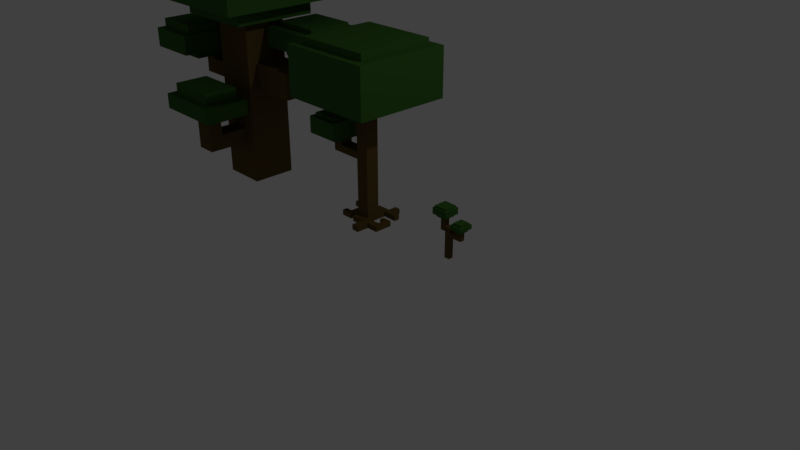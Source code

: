 # Source: cube-tree-large.blend  (saved by Blender 2.78.0; exported with 4.5.12 LTS)
import bpy
from mathutils import Matrix  # noqa: F401  (used for matrix-valued properties, if any)

bpy.ops.wm.read_factory_settings(use_empty=True)
scene = bpy.context.scene
scene.name = 'Scene'

# ---- collections
col_collection_1 = bpy.data.collections.new('Collection 1'); scene.collection.children.link(col_collection_1)

# ---- materials (node trees are filled in below, after node groups)
mat_trunk = bpy.data.materials.new('Trunk')
mat_trunk.alpha_threshold = 0.0
mat_trunk.use_transparent_shadow = False
mat_trunk.diffuse_color = (0.1193, 0.07729, 0.02216, 1.0)
mat_trunk.roughness = 0.5
mat_leaves = bpy.data.materials.new('Leaves')
mat_leaves.alpha_threshold = 0.0
mat_leaves.use_transparent_shadow = False
mat_leaves.diffuse_color = (0.04217, 0.1282, 0.02243, 1.0)
mat_leaves.roughness = 0.5

# ---- material node trees

# ---- world
world_world = bpy.data.worlds.new('World'); scene.world = world_world
world_world.color = (0.05088, 0.05088, 0.05088)
world_world.use_sun_shadow = False
world_world.sun_shadow_jitter_overblur = 0.0
world_world.cycles.sampling_method = 'MANUAL'

# ---- cameras
cam_camera = bpy.data.cameras.new('Camera')
cam_camera.clip_end = 100.0
cam_camera.lens = 35.0
cam_camera.sensor_width = 32.0
cam_camera.sensor_height = 18.0
cam_camera.ortho_scale = 7.314
cam_camera.dof.focus_distance = 0.0
cam_camera.dof.aperture_fstop = 128.0

# ---- lights
light_lamp = bpy.data.lights.new('Lamp', 'POINT')
light_lamp.transmission_factor = 0.0
light_lamp.cutoff_distance = 30.0
light_lamp.energy = 100.0
light_lamp.shadow_buffer_clip_start = 1.001
light_lamp.shadow_soft_size = 0.1
light_lamp.shadow_maximum_resolution = 0.006
light_lamp.use_absolute_resolution = True

# ---- meshes
me_cube_013 = bpy.data.meshes.new('Cube.013')
me_cube_013.from_pydata([(0.6271, -0.6188, 0.9044), (0.6271, -0.6188, 1.565), (-0.5675, -0.6188, 1.565), (-0.5675, -0.6188, 0.9044), (-0.5675, 0.5748, 1.565), (-0.5675, 0.5748, 0.9044), (-0.5678, -0.6188, 2.957), (-0.5678, 0.575, 2.957), (0.6274, -0.6188, 2.957), (0.6274, 0.575, 2.957), (0.307, -0.6187, 1.03), (0.307, -0.6187, 1.439), (-0.2475, -0.6187, 1.439), (-0.2475, -0.6187, 1.03), (0.307, -1.389, 1.03), (0.307, -1.389, 1.439), (-0.2475, -1.389, 1.439), (-0.2475, -1.389, 1.03), (0.307, -1.748, 1.03), (0.307, -1.748, 1.439), (-0.2475, -1.748, 1.439), (-0.2475, -1.748, 1.03), (0.307, -1.389, 1.838), (-0.2475, -1.389, 1.838), (0.307, -1.748, 1.838), (-0.2475, -1.748, 1.838), (0.6274, 0.575, 2.53), (0.6274, -0.6188, 2.53), (-0.5678, -0.6188, 2.53), (-0.5678, 0.575, 2.53), (0.6271, 0.5748, -0.05444), (0.6271, 0.5748, 0.9044), (0.6271, 0.5748, 1.565), (-0.5675, 0.5748, -0.05444), (-0.5675, -0.6188, -0.05444), (0.6271, -0.6188, -0.05444), (0.6271, -0.3492, 1.565), (0.6271, 0.3051, 1.565), (0.6271, -0.3492, 0.9044), (0.6271, 0.3051, 0.9044), (-0.5675, -0.3492, -0.05444), (-0.5675, 0.3051, -0.05444), (0.6271, 0.3051, -0.05444), (0.6271, -0.3492, -0.05444), (-0.5675, -0.3492, 1.565), (-0.5675, 0.3051, 1.565), (-0.5678, -0.3491, 2.53), (-0.5678, 0.3054, 2.53), (1.909, 0.575, 2.53), (0.6274, -0.3491, 2.957), (0.6274, 0.3054, 2.53), (0.6274, -0.3491, 2.53), (-0.5678, -0.3491, 2.957), (-0.5678, 0.3054, 2.957), (-0.5675, -0.3492, 0.9044), (-0.5675, 0.3051, 0.9044), (-1.481, -0.3491, 2.53), (-1.481, 0.3054, 2.53), (-1.481, -0.3491, 2.957), (-1.481, 0.3054, 2.957), (-1.785, -0.3491, 2.53), (-1.785, 0.3054, 2.53), (-1.785, -0.3491, 2.957), (-1.785, 0.3054, 2.957), (-1.481, -0.3491, 3.102), (-1.481, 0.3054, 3.102), (-1.785, -0.3491, 3.102), (-1.785, 0.3054, 3.102), (0.6274, 0.575, 3.238), (-0.5678, 0.575, 3.238), (0.6274, -0.6188, 3.238), (-0.5678, -0.6188, 3.238), (0.6274, -0.3491, 3.238), (-0.5678, 0.3054, 3.238), (0.6274, 0.3054, 3.238), (-0.5678, -0.3491, 3.238), (1.352, 0.575, 2.53), (1.352, 0.575, 2.957), (1.352, 1.084, 2.53), (1.352, -0.3491, 2.957), (1.352, 0.3054, 2.53), (1.352, -0.3491, 2.53), (1.352, 0.3054, 3.238), (1.352, 0.575, 3.238), (1.352, -0.3491, 3.238), (1.909, 0.575, 2.957), (1.909, 0.3054, 2.957), (1.909, -0.3491, 2.957), (1.909, 0.3054, 2.53), (1.909, -0.3491, 2.53), (1.909, 0.3054, 3.238), (1.909, 0.575, 3.238), (1.909, -0.3491, 3.238), (1.352, 1.084, 2.957), (1.909, 1.084, 3.238), (1.352, 1.084, 3.238), (1.909, 1.084, 2.53), (1.909, 1.084, 2.957), (1.909, 0.575, 3.423), (1.352, 0.575, 3.423), (1.909, 1.084, 3.423), (1.352, 1.084, 3.423), (0.6274, 0.575, 4.373), (-0.5678, 0.575, 4.373), (0.6274, -0.6188, 4.373), (-0.5678, -0.6188, 4.373), (0.6274, -0.3491, 4.373), (-0.5678, 0.3054, 4.373), (0.6274, 0.3054, 4.373), (-0.5678, -0.3491, 4.373), (1.161, 1.108, 4.421), (-1.101, 1.108, 4.421), (1.161, -1.152, 4.421), (-1.101, -1.152, 4.421), (1.161, -0.6413, 4.421), (-1.101, 0.5977, 4.421), (1.161, 0.5977, 4.421), (-1.101, -0.6413, 4.421), (1.161, 1.108, 4.9), (-1.101, 1.108, 4.9), (1.161, -1.152, 4.9), (-1.101, -1.152, 4.9), (1.161, -0.6413, 4.9), (-1.101, 0.5977, 4.9), (1.161, 0.5977, 4.9), (-1.101, -0.6413, 4.9), (1.898, 1.844, 4.9), (-1.838, 1.844, 4.9), (1.898, -1.888, 4.9), (-1.838, -1.888, 4.9), (1.898, -1.045, 4.9), (-1.838, 1.001, 4.9), (1.898, 1.001, 4.9), (-1.838, -1.045, 4.9), (1.898, 1.844, 6.304), (-1.838, 1.844, 6.304), (1.898, -1.888, 6.304), (-1.838, -1.888, 6.304), (1.898, -1.045, 6.304), (-1.838, 1.001, 6.304), (1.898, 1.001, 6.304), (-1.838, -1.045, 6.304), (1.594, 1.54, 6.322), (-1.534, 1.54, 6.322), (1.594, -1.584, 6.322), (-1.534, -1.584, 6.322), (1.594, -0.8784, 6.322), (-1.534, 0.8348, 6.322), (1.594, 0.8348, 6.322), (-1.534, -0.8784, 6.322), (1.594, 1.54, 6.681), (-1.534, 1.54, 6.681), (1.594, -1.584, 6.681), (-1.534, -1.584, 6.681), (1.594, -0.8784, 6.681), (-1.534, 0.8348, 6.681), (1.594, 0.8348, 6.681), (-1.534, -0.8784, 6.681), (-1.184, -0.9881, 3.127), (-1.184, 0.9445, 3.127), (-2.083, -0.9881, 3.127), (-2.083, 0.9445, 3.127), (-1.184, -0.9881, 3.333), (-1.184, 0.9445, 3.333), (-2.083, -0.9881, 3.333), (-2.083, 0.9445, 3.333), (-0.9474, -1.497, 3.35), (-0.9474, 1.453, 3.35), (-2.319, -1.497, 3.35), (-2.319, 1.453, 3.35), (-0.9474, -1.497, 3.87), (-0.9474, 1.453, 3.87), (-2.319, -1.497, 3.87), (-2.319, 1.453, 3.87), (-1.04, -1.297, 3.887), (-1.04, 1.253, 3.887), (-2.226, -1.297, 3.887), (-2.226, 1.253, 3.887), (-1.04, -1.297, 4.11), (-1.04, 1.253, 4.11), (-2.226, -1.297, 4.11), (-2.226, 1.253, 4.11), (2.189, 0.3193, 3.448), (1.073, 0.3193, 3.448), (2.189, 1.34, 3.448), (1.073, 1.34, 3.448), (2.189, 0.3193, 3.654), (1.073, 0.3193, 3.654), (2.189, 1.34, 3.654), (1.073, 1.34, 3.654), (2.544, -0.005314, 3.663), (0.7181, -0.005313, 3.663), (2.544, 1.665, 3.663), (0.7181, 1.665, 3.663), (2.544, -0.005314, 4.191), (0.7181, -0.005313, 4.191), (2.544, 1.665, 4.191), (0.7181, 1.665, 4.191), (2.544, -0.005314, 4.191), (0.7181, -0.005313, 4.191), (2.544, 1.665, 4.191), (0.7181, 1.665, 4.191), (2.292, 0.2245, 4.199), (0.9694, 0.2245, 4.199), (2.292, 1.435, 4.199), (0.9694, 1.435, 4.199), (2.292, 0.2245, 4.332), (0.9694, 0.2245, 4.332), (2.292, 1.435, 4.332), (0.9694, 1.435, 4.332), (0.5347, -1.241, 1.879), (-0.4751, -1.241, 1.879), (0.5347, -1.896, 1.879), (-0.4751, -1.896, 1.879), (0.5347, -1.241, 2.052), (-0.4751, -1.241, 2.052), (0.5347, -1.896, 2.052), (-0.4751, -1.896, 2.052), (0.9785, -0.9539, 2.069), (-0.919, -0.9539, 2.069), (0.9785, -2.183, 2.069), (-0.919, -2.183, 2.069), (0.9785, -0.9539, 2.482), (-0.919, -0.9539, 2.482), (0.9785, -2.183, 2.482), (-0.919, -2.183, 2.482), (0.7349, -1.112, 2.482), (-0.6753, -1.112, 2.482), (0.7349, -2.026, 2.482), (-0.6753, -2.026, 2.482), (0.7349, -1.112, 2.785), (-0.6753, -1.112, 2.785), (0.7349, -2.026, 2.785), (-0.6753, -2.026, 2.785)], [], [(2, 1, 27, 28), (44, 2, 28, 46), (32, 4, 29, 26), (31, 5, 4, 32), (54, 3, 2, 44), (2, 3, 13, 12), (41, 33, 30, 42), (26, 29, 7, 9), (51, 50, 80, 81), (28, 27, 8, 6), (1, 36, 51, 27), (11, 12, 16, 15), (3, 0, 10, 13), (0, 1, 11, 10), (1, 2, 12, 11), (16, 17, 21, 20), (12, 13, 17, 16), (13, 10, 14, 17), (10, 11, 15, 14), (21, 18, 19, 20), (17, 14, 18, 21), (14, 15, 19, 18), (19, 15, 22, 24), (23, 25, 213, 211), (16, 20, 25, 23), (20, 19, 24, 25), (15, 16, 23, 22), (38, 0, 35, 43), (0, 3, 34, 35), (26, 9, 77, 76), (39, 31, 32, 37), (55, 5, 33, 41), (5, 31, 30, 33), (37, 32, 26, 50), (36, 37, 50, 51), (29, 47, 53, 7), (46, 28, 6, 52), (46, 52, 58, 56), (3, 54, 40, 34), (54, 55, 41, 40), (0, 38, 36, 1), (38, 39, 37, 36), (27, 51, 49, 8), (49, 51, 81, 79), (31, 39, 42, 30), (39, 38, 43, 42), (53, 52, 75, 73), (72, 49, 79, 84), (34, 40, 43, 35), (40, 41, 42, 43), (5, 55, 45, 4), (55, 54, 44, 45), (4, 45, 47, 29), (45, 44, 46, 47), (56, 58, 62, 60), (52, 53, 59, 58), (47, 46, 56, 57), (53, 47, 57, 59), (61, 60, 62, 63), (59, 63, 67, 65), (59, 57, 61, 63), (57, 56, 60, 61), (64, 65, 159, 158), (58, 59, 65, 64), (62, 58, 64, 66), (63, 62, 66, 67), (75, 71, 105, 109), (71, 70, 104, 105), (69, 73, 107, 103), (9, 7, 69, 68), (7, 53, 73, 69), (52, 6, 71, 75), (8, 49, 72, 70), (6, 8, 70, 71), (82, 84, 92, 90), (80, 76, 48, 88), (79, 81, 89, 87), (83, 82, 90, 91), (68, 74, 82, 83), (9, 68, 83, 77), (74, 72, 84, 82), (50, 26, 76, 80), (87, 86, 90, 92), (88, 48, 85, 86), (89, 88, 86, 87), (86, 85, 91, 90), (77, 83, 95, 93), (81, 80, 88, 89), (84, 79, 87, 92), (85, 48, 96, 97), (93, 95, 94, 97), (78, 93, 97, 96), (48, 76, 78, 96), (95, 83, 99, 101), (91, 85, 97, 94), (76, 77, 93, 78), (98, 100, 184, 182), (91, 94, 100, 98), (83, 91, 98, 99), (94, 95, 101, 100), (108, 102, 110, 116), (109, 105, 113, 117), (105, 104, 112, 113), (74, 68, 102, 108), (70, 72, 106, 104), (68, 69, 103, 102), (73, 75, 109, 107), (72, 74, 108, 106), (111, 115, 123, 119), (114, 116, 124, 122), (115, 117, 125, 123), (104, 106, 114, 112), (102, 103, 111, 110), (107, 109, 117, 115), (106, 108, 116, 114), (103, 107, 115, 111), (123, 125, 133, 131), (118, 119, 127, 126), (120, 122, 130, 128), (113, 112, 120, 121), (117, 113, 121, 125), (116, 110, 118, 124), (112, 114, 122, 120), (110, 111, 119, 118), (128, 130, 138, 136), (132, 126, 134, 140), (133, 129, 137, 141), (122, 124, 132, 130), (119, 123, 131, 127), (121, 120, 128, 129), (125, 121, 129, 133), (124, 118, 126, 132), (141, 137, 145, 149), (137, 136, 144, 145), (135, 139, 147, 143), (126, 127, 135, 134), (131, 133, 141, 139), (130, 132, 140, 138), (127, 131, 139, 135), (129, 128, 136, 137), (143, 147, 155, 151), (146, 148, 156, 154), (147, 149, 157, 155), (140, 134, 142, 148), (136, 138, 146, 144), (134, 135, 143, 142), (139, 141, 149, 147), (138, 140, 148, 146), (154, 157, 153, 152), (150, 151, 155, 156), (156, 155, 157, 154), (145, 144, 152, 153), (149, 145, 153, 157), (148, 142, 150, 156), (144, 146, 154, 152), (142, 143, 151, 150), (160, 158, 162, 164), (65, 67, 161, 159), (67, 66, 160, 161), (66, 64, 158, 160), (164, 162, 166, 168), (158, 159, 163, 162), (159, 161, 165, 163), (161, 160, 164, 165), (167, 169, 173, 171), (162, 163, 167, 166), (163, 165, 169, 167), (165, 164, 168, 169), (172, 170, 174, 176), (169, 168, 172, 173), (168, 166, 170, 172), (166, 167, 171, 170), (174, 175, 179, 178), (170, 171, 175, 174), (171, 173, 177, 175), (173, 172, 176, 177), (178, 179, 181, 180), (175, 177, 181, 179), (177, 176, 180, 181), (176, 174, 178, 180), (185, 183, 187, 189), (100, 101, 185, 184), (101, 99, 183, 185), (99, 98, 182, 183), (186, 188, 192, 190), (183, 182, 186, 187), (182, 184, 188, 186), (184, 185, 189, 188), (192, 193, 197, 196), (188, 189, 193, 192), (189, 187, 191, 193), (187, 186, 190, 191), (197, 195, 199, 201), (193, 191, 195, 197), (191, 190, 194, 195), (190, 192, 196, 194), (198, 200, 204, 202), (195, 194, 198, 199), (194, 196, 200, 198), (196, 197, 201, 200), (205, 203, 207, 209), (200, 201, 205, 204), (201, 199, 203, 205), (199, 198, 202, 203), (207, 206, 208, 209), (203, 202, 206, 207), (202, 204, 208, 206), (204, 205, 209, 208), (212, 210, 214, 216), (22, 23, 211, 210), (24, 22, 210, 212), (25, 24, 212, 213), (215, 217, 221, 219), (213, 212, 216, 217), (211, 213, 217, 215), (210, 211, 215, 214), (218, 219, 223, 222), (214, 215, 219, 218), (216, 214, 218, 220), (217, 216, 220, 221), (224, 222, 226, 228), (220, 218, 222, 224), (221, 220, 224, 225), (219, 221, 225, 223), (227, 229, 233, 231), (225, 224, 228, 229), (223, 225, 229, 227), (222, 223, 227, 226), (230, 231, 233, 232), (226, 227, 231, 230), (228, 226, 230, 232), (229, 228, 232, 233)])
me_cube_013.polygons.foreach_set('material_index', [0, 0, 0, 0, 0, 0, 0, 0, 0, 0, 0, 0, 0, 0, 0, 0, 0, 0, 0, 0, 0, 0, 0, 1, 0, 0, 0, 0, 0, 0, 0, 0, 0, 0, 0, 0, 0, 0, 0, 0, 0, 0, 0, 0, 0, 0, 0, 0, 0, 0, 0, 0, 0, 0, 0, 0, 0, 0, 0, 0, 0, 0, 1, 0, 0, 0, 0, 0, 0, 0, 0, 0, 0, 0, 0, 0, 0, 0, 0, 0, 0, 0, 0, 0, 0, 0, 0, 0, 0, 0, 0, 0, 0, 0, 0, 0, 1, 0, 0, 0, 1, 1, 1, 0, 0, 0, 0, 0, 1, 1, 1, 1, 1, 1, 1, 1, 1, 1, 1, 1, 1, 1, 1, 1, 1, 1, 1, 1, 1, 1, 1, 1, 1, 1, 1, 1, 1, 1, 1, 1, 1, 1, 1, 1, 1, 1, 1, 1, 1, 1, 1, 1, 1, 1, 1, 1, 1, 1, 1, 1, 1, 1, 1, 1, 1, 1, 1, 1, 1, 1, 1, 1, 1, 1, 1, 1, 1, 1, 1, 1, 1, 1, 1, 1, 1, 1, 1, 1, 1, 1, 1, 1, 1, 1, 1, 1, 1, 1, 1, 1, 1, 1, 1, 1, 1, 1, 1, 1, 1, 1, 1, 1, 1, 1, 1, 1, 1, 1, 1, 1, 1, 1, 1, 1, 1, 1, 1, 1, 1, 1, 1, 1])
me_cube_013.materials.append(mat_trunk)
me_cube_013.materials.append(mat_leaves)
me_cube_013.use_remesh_preserve_volume = False
me_cube_013.use_remesh_preserve_attributes = False
me_cube_013.use_mirror_vertex_groups = False
me_cube_013.update()
me_cube_009 = bpy.data.meshes.new('Cube.009')
me_cube_009.from_pydata([(0.06, 0.064, 0.0), (0.06, -0.064, 0.0), (-0.08, -0.064, 0.0), (-0.08, 0.064, 0.0), (0.06, 0.064, 0.8), (0.06, -0.064, 0.8), (0.06, 0.064, 0.676), (0.06, -0.064, 0.676), (-0.08008, -0.064, 0.8), (-0.08008, 0.064, 0.8), (-0.08008, -0.064, 0.676), (-0.08008, 0.064, 0.676), (-0.2181, -0.064, 0.8), (-0.2181, 0.064, 0.8), (-0.2181, -0.064, 0.676), (-0.2181, 0.064, 0.676), (-0.08008, -0.064, 1.001), (-0.08008, 0.064, 1.001), (-0.2181, -0.064, 1.001), (-0.2181, 0.064, 1.001), (0.06, 0.064, 0.5715), (0.06, -0.064, 0.5715), (-0.08, -0.064, 0.5715), (-0.08, 0.064, 0.5715), (0.2857, 0.064, 0.676), (0.2857, -0.064, 0.676), (0.2857, 0.064, 0.5715), (0.2857, -0.064, 0.5715), (0.3982, 0.064, 0.676), (0.3982, -0.064, 0.676), (0.3982, 0.064, 0.5715), (0.3982, -0.064, 0.5715), (0.2857, 0.064, 0.796), (0.2857, -0.064, 0.796), (0.3982, 0.064, 0.796), (0.3982, -0.064, 0.796), (-0.01147, -0.1417, 1.009), (-0.01147, 0.1417, 1.009), (-0.2867, -0.1417, 1.009), (-0.2867, 0.1417, 1.009), (-0.01147, -0.1417, 1.068), (-0.01147, 0.1417, 1.068), (-0.2867, -0.1417, 1.068), (-0.2867, 0.1417, 1.068), (0.05686, -0.2031, 1.073), (0.05686, 0.2031, 1.073), (-0.3551, -0.2031, 1.073), (-0.3551, 0.2031, 1.073), (0.05686, -0.2031, 1.237), (0.05686, 0.2031, 1.237), (-0.3551, -0.2031, 1.237), (-0.3551, 0.2031, 1.237), (0.02036, -0.1703, 1.244), (0.02036, 0.1703, 1.244), (-0.3185, -0.1703, 1.244), (-0.3185, 0.1703, 1.244), (0.02036, -0.1703, 1.284), (0.02036, 0.1703, 1.284), (-0.3185, -0.1703, 1.284), (-0.3185, 0.1703, 1.284), (0.2331, 0.1238, 0.8022), (0.2331, -0.1238, 0.8022), (0.4508, 0.1238, 0.8022), (0.4508, -0.1238, 0.8022), (0.2331, 0.1238, 0.8663), (0.2331, -0.1238, 0.8663), (0.4508, 0.1238, 0.8663), (0.4508, -0.1238, 0.8663), (0.1811, 0.1831, 0.8663), (0.1811, -0.1831, 0.8663), (0.5028, 0.1831, 0.8663), (0.5028, -0.1831, 0.8663), (0.1811, 0.1831, 0.9737), (0.1811, -0.1831, 0.9737), (0.5028, 0.1831, 0.9737), (0.5028, -0.1831, 0.9737), (0.2268, 0.1311, 0.9737), (0.2268, -0.1311, 0.9737), (0.4571, 0.1311, 0.9737), (0.4571, -0.1311, 0.9737), (0.2268, 0.1311, 1.021), (0.2268, -0.1311, 1.021), (0.4571, 0.1311, 1.021), (0.4571, -0.1311, 1.021)], [], [(0, 1, 2, 3), (4, 9, 8, 5), (6, 4, 5, 7), (7, 5, 8, 10), (20, 0, 3, 23), (4, 6, 11, 9), (11, 10, 14, 15), (14, 12, 13, 15), (9, 11, 15, 13), (9, 13, 19, 17), (10, 8, 12, 14), (18, 16, 36, 38), (13, 12, 18, 19), (12, 8, 16, 18), (8, 9, 17, 16), (21, 20, 26, 27), (21, 7, 10, 22), (22, 10, 11, 23), (2, 22, 23, 3), (1, 21, 22, 2), (0, 20, 21, 1), (6, 20, 23, 11), (27, 26, 30, 31), (7, 21, 27, 25), (6, 7, 25, 24), (20, 6, 24, 26), (30, 28, 29, 31), (25, 27, 31, 29), (25, 29, 35, 33), (26, 24, 28, 30), (34, 32, 60, 62), (29, 28, 34, 35), (28, 24, 32, 34), (24, 25, 33, 32), (39, 38, 42, 43), (19, 18, 38, 39), (17, 19, 39, 37), (16, 17, 37, 36), (41, 43, 47, 45), (37, 39, 43, 41), (36, 37, 41, 40), (38, 36, 40, 42), (46, 44, 48, 50), (40, 41, 45, 44), (42, 40, 44, 46), (43, 42, 46, 47), (49, 51, 55, 53), (47, 46, 50, 51), (45, 47, 51, 49), (44, 45, 49, 48), (53, 55, 59, 57), (48, 49, 53, 52), (50, 48, 52, 54), (51, 50, 54, 55), (56, 57, 59, 58), (52, 53, 57, 56), (54, 52, 56, 58), (55, 54, 58, 59), (61, 63, 67, 65), (35, 34, 62, 63), (33, 35, 63, 61), (32, 33, 61, 60), (64, 65, 69, 68), (60, 61, 65, 64), (62, 60, 64, 66), (63, 62, 66, 67), (70, 68, 72, 74), (66, 64, 68, 70), (67, 66, 70, 71), (65, 67, 71, 69), (73, 75, 79, 77), (71, 70, 74, 75), (69, 71, 75, 73), (68, 69, 73, 72), (72, 73, 77, 76), (74, 72, 76, 78), (75, 74, 78, 79), (79, 78, 82, 83), (80, 81, 83, 82), (77, 79, 83, 81), (76, 77, 81, 80), (78, 76, 80, 82)])
me_cube_009.polygons.foreach_set('material_index', [0, 0, 0, 0, 0, 0, 0, 0, 0, 0, 0, 1, 0, 0, 0, 0, 0, 0, 0, 0, 0, 0, 0, 0, 0, 0, 0, 0, 0, 0, 1, 0, 0, 0, 1, 1, 1, 1, 1, 1, 1, 1, 1, 1, 1, 1, 1, 1, 1, 1, 1, 1, 1, 1, 1, 1, 1, 1, 1, 1, 1, 1, 1, 1, 1, 1, 1, 1, 1, 1, 1, 1, 1, 1, 1, 1, 1, 1, 1, 1, 1, 1])
me_cube_009.materials.append(mat_trunk)
me_cube_009.materials.append(mat_leaves)
me_cube_009.use_remesh_preserve_volume = False
me_cube_009.use_remesh_preserve_attributes = False
me_cube_009.use_mirror_vertex_groups = False
me_cube_009.update()
me_cube_001 = bpy.data.meshes.new('Cube.001')
me_cube_001.from_pydata([(0.1764, 0.1764, 0.01455), (0.1764, -0.1764, 0.01455), (-0.1764, 0.1764, 0.01455), (-0.1764, -0.1764, 0.01455), (0.1783, 0.1783, 1.634), (0.1783, -0.1783, 1.634), (-0.1783, 0.1783, 1.634), (-0.1783, -0.1783, 1.634), (0.1783, 0.1783, 2.999), (-0.1783, 0.1783, 2.999), (-0.1783, -0.1783, 2.999), (0.1783, -0.1783, 2.999), (0.1783, 0.1783, 1.827), (0.1783, -0.1783, 1.827), (-0.1783, -0.1783, 1.827), (-0.1783, 0.1783, 1.827), (-1.025, 0.1783, 1.634), (-1.025, -0.1783, 1.634), (-1.025, 0.1783, 1.827), (-1.025, -0.1783, 1.827), (-0.7894, -0.1783, 1.827), (-0.7894, -0.1783, 1.634), (-0.7894, 0.1783, 1.634), (-0.7894, 0.1783, 1.827), (-1.025, -0.1783, 2.034), (-1.025, 0.1783, 2.034), (-0.7894, -0.1783, 2.034), (-0.7894, 0.1783, 2.034), (0.7662, 0.7662, 2.999), (-0.7662, 0.7662, 2.999), (-0.7662, -0.7662, 2.999), (0.7662, -0.7662, 2.999), (0.7662, 0.7662, 3.196), (-0.7662, 0.7662, 3.196), (-0.7662, -0.7662, 3.196), (0.7662, -0.7662, 3.196), (1.273, 1.273, 3.196), (-1.273, 1.273, 3.196), (-1.273, -1.273, 3.196), (1.273, -1.273, 3.196), (1.273, 1.273, 4.467), (-1.273, 1.273, 4.467), (-1.273, -1.273, 4.467), (1.273, -1.273, 4.467), (-1.259, -0.5324, 2.043), (-1.259, 0.5324, 2.043), (-0.5554, -0.5324, 2.043), (-0.5554, 0.5324, 2.043), (-0.5554, 0.5324, 2.116), (-0.5554, -0.5324, 2.116), (-1.259, 0.5324, 2.116), (-1.259, -0.5324, 2.116), (1.029, 1.029, 4.467), (-1.029, 1.029, 4.467), (-1.029, -1.029, 4.467), (1.029, -1.029, 4.467), (1.029, 1.029, 4.647), (-1.029, 1.029, 4.647), (-1.029, -1.029, 4.647), (1.029, -1.029, 4.647), (-0.4664, 0.6671, 2.125), (-0.4664, -0.6671, 2.125), (-1.348, 0.6671, 2.125), (-1.348, -0.6671, 2.125), (-0.4664, 0.6671, 2.569), (-0.4664, -0.6671, 2.569), (-1.348, 0.6671, 2.569), (-1.348, -0.6671, 2.569), (-0.1766, -0.1766, 0.1551), (-0.1766, 0.1766, 0.1551), (0.1766, 0.1766, 0.1551), (0.1766, -0.1766, 0.1551), (0.1764, -0.3607, 0.01434), (-0.1764, -0.3607, 0.01434), (0.1766, -0.3608, 0.1549), (-0.1766, -0.3608, 0.1549), (0.3789, -0.1766, 0.1549), (0.3788, -0.1764, 0.01432), (0.3789, -0.3608, 0.1547), (0.3788, -0.3607, 0.01411), (0.1766, -0.6853, 0.1545), (0.1764, -0.6851, 0.01397), (0.3789, -0.6853, 0.1543), (0.3788, -0.6851, 0.01374), (-0.314, 0.1764, 0.01433), (-0.314, -0.1764, 0.01433), (-0.3142, 0.1766, 0.1549), (-0.3142, -0.1766, 0.1549), (-0.4497, 0.1764, 0.01417), (-0.4497, -0.1764, 0.01417), (-0.4499, 0.1766, 0.1547), (-0.4499, -0.1766, 0.1547), (-0.314, -0.3136, 0.01401), (-0.3142, -0.3138, 0.1546), (-0.4497, -0.3136, 0.01385), (-0.4499, -0.3138, 0.1544), (-0.3142, 0.2675, 0.1548), (-0.314, 0.2673, 0.01423), (-0.4499, 0.2675, 0.1546), (-0.4497, 0.2673, 0.01407), (-0.3142, 0.3859, 0.1546), (-0.314, 0.3858, 0.01401), (-0.4499, 0.3859, 0.1544), (-0.4497, 0.3858, 0.01385), (-0.7964, 0.2675, 0.1543), (-0.7962, 0.2673, 0.01374), (-0.7964, 0.3859, 0.1541), (-0.7962, 0.3858, 0.01352), (0.1764, 0.3854, 0.01431), (-0.1764, 0.3854, 0.01431), (-0.1766, 0.3855, 0.1549), (0.1766, 0.3855, 0.1549), (0.1764, 0.5332, 0.01414), (-0.1764, 0.5332, 0.01414), (-0.1766, 0.5333, 0.1547), (0.1766, 0.5333, 0.1547), (0.3254, 0.3854, 0.01414), (0.3255, 0.3855, 0.1547), (0.3254, 0.5332, 0.01397), (0.3255, 0.5333, 0.1545), (0.1764, 0.7669, 0.01387), (0.1766, 0.7671, 0.1544), (0.3254, 0.7669, 0.0137), (0.3255, 0.7671, 0.1543), (0.5637, -0.1766, 0.1547), (0.5636, -0.1764, 0.01411), (0.5637, -0.3608, 0.1544), (0.5636, -0.3607, 0.0139), (0.6858, -0.1766, 0.1546), (0.6857, -0.1764, 0.01403), (0.6858, -0.3608, 0.1544), (0.6857, -0.3607, 0.01382), (0.5637, 0.006521, 0.1549), (0.5636, 0.006682, 0.01432), (0.6858, 0.006521, 0.1548), (0.6857, 0.006682, 0.01424), (0.5637, 0.121, 0.155), (0.5636, 0.1211, 0.01445), (0.6858, 0.121, 0.1549), (0.6857, 0.1211, 0.01437), (0.4266, 0.006521, 0.155), (0.4265, 0.006682, 0.01447), (0.4266, 0.121, 0.1552), (0.4265, 0.1211, 0.0146), (-0.6245, -0.1764, 0.01404), (-0.6247, -0.1766, 0.1546), (-0.6245, -0.3136, 0.01372), (-0.6247, -0.3138, 0.1543), (0.5507, 0.3854, 0.01388), (0.5509, 0.3855, 0.1544), (0.5507, 0.5332, 0.01371), (0.5509, 0.5333, 0.1543), (-0.546, 0.5466, 2.569), (-0.546, -0.5466, 2.569), (-1.268, 0.5466, 2.569), (-1.268, -0.5466, 2.569), (-0.546, 0.5466, 2.649), (-0.546, -0.5466, 2.649), (-1.268, 0.5466, 2.649), (-1.268, -0.5466, 2.649)], [], [(69, 68, 7, 6), (71, 70, 4, 5), (68, 71, 5, 7), (70, 69, 6, 4), (13, 12, 8, 11), (10, 11, 31, 30), (15, 14, 10, 9), (14, 13, 11, 10), (12, 15, 9, 8), (4, 6, 15, 12), (7, 5, 13, 14), (21, 20, 19, 17), (5, 4, 12, 13), (16, 17, 19, 18), (22, 21, 17, 16), (23, 22, 16, 18), (18, 19, 24, 25), (14, 15, 23, 20), (15, 6, 22, 23), (6, 7, 21, 22), (7, 14, 20, 21), (25, 24, 44, 45), (20, 23, 27, 26), (19, 20, 26, 24), (23, 18, 25, 27), (31, 28, 32, 35), (8, 9, 29, 28), (11, 8, 28, 31), (9, 10, 30, 29), (34, 35, 39, 38), (29, 30, 34, 33), (30, 31, 35, 34), (28, 29, 33, 32), (39, 36, 40, 43), (32, 33, 37, 36), (35, 32, 36, 39), (33, 34, 38, 37), (41, 42, 54, 53), (37, 38, 42, 41), (38, 39, 43, 42), (36, 37, 41, 40), (44, 46, 49, 51), (26, 27, 47, 46), (24, 26, 46, 44), (27, 25, 45, 47), (46, 47, 48, 49), (45, 44, 51, 50), (50, 51, 63, 62), (47, 45, 50, 48), (54, 55, 59, 58), (42, 43, 55, 54), (40, 41, 53, 52), (43, 40, 52, 55), (57, 58, 59, 56), (52, 53, 57, 56), (55, 52, 56, 59), (53, 54, 58, 57), (62, 63, 67, 66), (48, 50, 62, 60), (51, 49, 61, 63), (49, 48, 60, 61), (66, 67, 155, 154), (60, 62, 66, 64), (63, 61, 65, 67), (61, 60, 64, 65), (2, 0, 1, 3), (69, 70, 111, 110), (3, 1, 72, 73), (1, 0, 70, 71), (3, 68, 87, 85), (73, 72, 74, 75), (1, 71, 76, 77), (68, 3, 73, 75), (71, 68, 75, 74), (76, 78, 126, 124), (79, 78, 82, 83), (71, 74, 78, 76), (72, 1, 77, 79), (80, 81, 83, 82), (72, 79, 83, 81), (74, 72, 81, 80), (78, 74, 80, 82), (87, 86, 90, 91), (69, 2, 84, 86), (68, 69, 86, 87), (2, 3, 85, 84), (88, 89, 91, 90), (88, 90, 98, 99), (89, 94, 146, 144), (84, 85, 89, 88), (92, 93, 95, 94), (89, 85, 92, 94), (85, 87, 93, 92), (87, 91, 95, 93), (97, 99, 103, 101), (84, 88, 99, 97), (86, 84, 97, 96), (90, 86, 96, 98), (100, 101, 103, 102), (98, 102, 106, 104), (98, 96, 100, 102), (96, 97, 101, 100), (105, 104, 106, 107), (99, 98, 104, 105), (103, 99, 105, 107), (102, 103, 107, 106), (110, 111, 115, 114), (70, 0, 108, 111), (0, 2, 109, 108), (2, 69, 110, 109), (112, 113, 114, 115), (109, 110, 114, 113), (115, 111, 117, 119), (108, 109, 113, 112), (117, 116, 148, 149), (112, 115, 121, 120), (108, 112, 118, 116), (111, 108, 116, 117), (120, 121, 123, 122), (115, 119, 123, 121), (119, 118, 122, 123), (118, 112, 120, 122), (127, 125, 129, 131), (78, 79, 127, 126), (79, 77, 125, 127), (77, 76, 124, 125), (129, 128, 130, 131), (125, 124, 132, 133), (124, 126, 130, 128), (126, 127, 131, 130), (134, 135, 139, 138), (124, 128, 134, 132), (129, 125, 133, 135), (128, 129, 135, 134), (137, 136, 138, 139), (135, 133, 137, 139), (136, 137, 143, 142), (132, 134, 138, 136), (141, 140, 142, 143), (132, 136, 142, 140), (133, 132, 140, 141), (137, 133, 141, 143), (145, 144, 146, 147), (91, 89, 144, 145), (95, 91, 145, 147), (94, 95, 147, 146), (149, 148, 150, 151), (116, 118, 150, 148), (118, 119, 151, 150), (119, 117, 149, 151), (154, 155, 159, 158), (64, 66, 154, 152), (67, 65, 153, 155), (65, 64, 152, 153), (159, 157, 156, 158), (152, 154, 158, 156), (155, 153, 157, 159), (153, 152, 156, 157)])
me_cube_001.polygons.foreach_set('material_index', [0, 0, 0, 0, 0, 1, 0, 0, 0, 0, 0, 0, 0, 0, 0, 0, 0, 0, 0, 0, 0, 1, 0, 0, 0, 1, 1, 1, 1, 1, 1, 1, 1, 1, 1, 1, 1, 1, 1, 1, 1, 1, 1, 1, 1, 1, 1, 1, 1, 1, 1, 1, 1, 1, 1, 1, 1, 1, 1, 1, 1, 1, 1, 1, 1, 0, 0, 0, 0, 0, 0, 0, 0, 0, 0, 0, 0, 0, 0, 0, 0, 0, 0, 0, 0, 0, 0, 0, 0, 0, 0, 0, 0, 0, 0, 0, 0, 0, 0, 0, 0, 0, 0, 0, 0, 0, 0, 0, 0, 0, 0, 0, 0, 0, 0, 0, 0, 0, 0, 0, 0, 0, 0, 0, 0, 0, 0, 0, 0, 0, 0, 0, 0, 0, 0, 0, 0, 0, 0, 0, 0, 0, 0, 0, 0, 0, 0, 0, 0, 0, 1, 1, 1, 1, 1, 1, 1, 1])
me_cube_001.materials.append(mat_trunk)
me_cube_001.materials.append(mat_leaves)
me_cube_001.use_remesh_preserve_volume = False
me_cube_001.use_remesh_preserve_attributes = False
me_cube_001.use_mirror_vertex_groups = False
me_cube_001.update()

# ---- objects
ob_cube_012 = bpy.data.objects.new('Cube.012', me_cube_013)
ob_cube_009 = bpy.data.objects.new('Cube.009', me_cube_009)
ob_cube_001 = bpy.data.objects.new('Cube.001', me_cube_001)
ob_lamp = bpy.data.objects.new('Lamp', light_lamp)
ob_camera = bpy.data.objects.new('Camera', cam_camera)

# ---- transforms, parenting, visibility, modifiers, constraints
ob_cube_012.location = (-2.3, 0.0, 0.5)
ob_cube_012.scale = (0.5, 0.5, 0.5)
ob_cube_012.lock_rotations_4d = False
ob_cube_012.empty_display_type = 'ARROWS'
ob_cube_012.lineart.crease_threshold = 0.0
ob_cube_009.location = (1.4, 0.0, 0.5)
ob_cube_009.scale = (0.5, 0.5, 0.5)
ob_cube_009.lock_rotations_4d = False
ob_cube_009.empty_display_type = 'ARROWS'
ob_cube_009.lineart.crease_threshold = 0.0
ob_cube_001.location = (0.0, 0.0, 0.4946)
ob_cube_001.scale = (0.5, 0.5, 0.5)
ob_cube_001.lock_rotations_4d = False
ob_cube_001.empty_display_type = 'ARROWS'
ob_cube_001.lineart.crease_threshold = 0.0
ob_lamp.location = (4.076, 1.005, 5.904)
ob_lamp.rotation_euler = (0.6503, 0.05522, 1.866)
ob_lamp.lock_rotations_4d = False
ob_lamp.empty_display_type = 'ARROWS'
ob_lamp.color = (0.0, 0.0, 0.0, 0.0)
ob_lamp.lineart.crease_threshold = 0.0
ob_camera.location = (7.481, -6.508, 5.344)
ob_camera.rotation_euler = (1.109, 0.0, 0.8149)
ob_camera.lock_rotations_4d = False
ob_camera.empty_display_type = 'ARROWS'
ob_camera.color = (0.0, 0.0, 0.0, 0.0)
ob_camera.display_type = 'WIRE'
ob_camera.lineart.crease_threshold = 0.0

# ---- collection membership
col_collection_1.objects.link(ob_cube_012)
col_collection_1.objects.link(ob_cube_009)
col_collection_1.objects.link(ob_cube_001)
col_collection_1.objects.link(ob_lamp)
col_collection_1.objects.link(ob_camera)

# ---- scene / render settings (as saved in the file)
scene.camera = ob_camera
scene.frame_start = 1; scene.frame_end = 250; scene.frame_set(2)
scene.render.engine = 'BLENDER_EEVEE_NEXT'
scene.render.resolution_percentage = 50
scene.render.dither_intensity = 0.0
scene.cycles.use_denoising = False
scene.cycles.samples = 128
scene.cycles.sampling_pattern = 'TABULATED_SOBOL'
scene.cycles.light_sampling_threshold = 0.0
scene.cycles.use_adaptive_sampling = False
scene.cycles.use_light_tree = False
scene.cycles.blur_glossy = 0.0
scene.cycles.sample_clamp_indirect = 0.0
scene.view_settings.view_transform = 'Standard'
bpy.context.view_layer.update()
